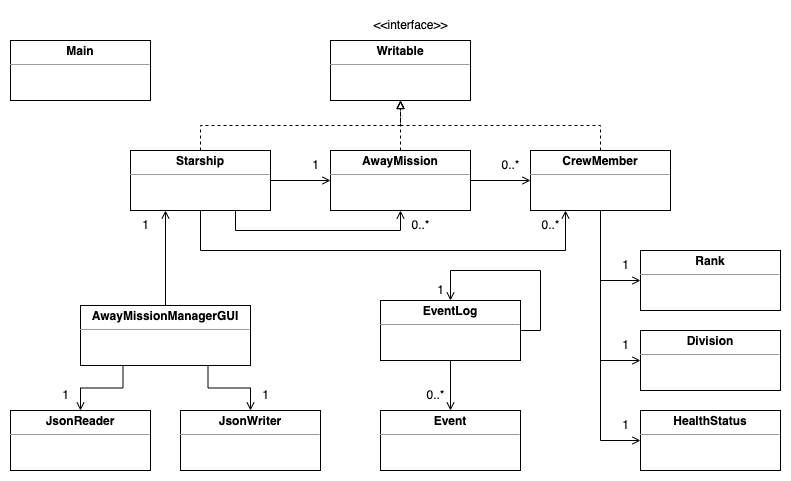

The diagram above was exported from draw.io. Its source (the exported page's mxGraphModel, read from the mxfile embedded in the PNG):
<mxGraphModel dx="1426" dy="794" grid="1" gridSize="10" guides="1" tooltips="1" connect="1" arrows="1" fold="1" page="1" pageScale="1" pageWidth="827" pageHeight="1169" math="0" shadow="0">
  <root>
    <mxCell id="WIyWlLk6GJQsqaUBKTNV-0" />
    <mxCell id="WIyWlLk6GJQsqaUBKTNV-1" parent="WIyWlLk6GJQsqaUBKTNV-0" />
    <mxCell id="aJQKQY5-UKxQ7EKcwwX9-1" value="&lt;p style=&quot;margin:0px;margin-top:4px;text-align:center;&quot;&gt;&lt;b&gt;JsonWriter&lt;/b&gt;&lt;/p&gt;&lt;hr size=&quot;1&quot;&gt;&lt;div style=&quot;height:2px;&quot;&gt;&lt;/div&gt;" style="verticalAlign=top;align=left;overflow=fill;fontSize=12;fontFamily=Helvetica;html=1;" vertex="1" parent="WIyWlLk6GJQsqaUBKTNV-1">
      <mxGeometry x="190" y="410" width="140" height="60" as="geometry" />
    </mxCell>
    <mxCell id="aJQKQY5-UKxQ7EKcwwX9-2" value="&lt;p style=&quot;margin:0px;margin-top:4px;text-align:center;&quot;&gt;&lt;b&gt;JsonReader&lt;/b&gt;&lt;/p&gt;&lt;hr size=&quot;1&quot;&gt;&lt;div style=&quot;height:2px;&quot;&gt;&lt;/div&gt;" style="verticalAlign=top;align=left;overflow=fill;fontSize=12;fontFamily=Helvetica;html=1;" vertex="1" parent="WIyWlLk6GJQsqaUBKTNV-1">
      <mxGeometry x="20" y="410" width="140" height="60" as="geometry" />
    </mxCell>
    <mxCell id="aJQKQY5-UKxQ7EKcwwX9-5" value="&lt;p style=&quot;margin:0px;margin-top:4px;text-align:center;&quot;&gt;&lt;b&gt;HealthStatus&lt;/b&gt;&lt;/p&gt;&lt;hr size=&quot;1&quot;&gt;&lt;div style=&quot;height:2px;&quot;&gt;&lt;/div&gt;" style="verticalAlign=top;align=left;overflow=fill;fontSize=12;fontFamily=Helvetica;html=1;" vertex="1" parent="WIyWlLk6GJQsqaUBKTNV-1">
      <mxGeometry x="650" y="410" width="140" height="60" as="geometry" />
    </mxCell>
    <mxCell id="aJQKQY5-UKxQ7EKcwwX9-6" value="&lt;p style=&quot;margin:0px;margin-top:4px;text-align:center;&quot;&gt;&lt;b&gt;Division&lt;/b&gt;&lt;/p&gt;&lt;hr size=&quot;1&quot;&gt;&lt;div style=&quot;height:2px;&quot;&gt;&lt;/div&gt;" style="verticalAlign=top;align=left;overflow=fill;fontSize=12;fontFamily=Helvetica;html=1;" vertex="1" parent="WIyWlLk6GJQsqaUBKTNV-1">
      <mxGeometry x="650" y="330" width="140" height="60" as="geometry" />
    </mxCell>
    <mxCell id="aJQKQY5-UKxQ7EKcwwX9-7" value="&lt;p style=&quot;margin:0px;margin-top:4px;text-align:center;&quot;&gt;&lt;b&gt;Rank&lt;/b&gt;&lt;/p&gt;&lt;hr size=&quot;1&quot;&gt;&lt;div style=&quot;height:2px;&quot;&gt;&lt;/div&gt;" style="verticalAlign=top;align=left;overflow=fill;fontSize=12;fontFamily=Helvetica;html=1;" vertex="1" parent="WIyWlLk6GJQsqaUBKTNV-1">
      <mxGeometry x="650" y="250" width="140" height="60" as="geometry" />
    </mxCell>
    <mxCell id="aJQKQY5-UKxQ7EKcwwX9-51" style="edgeStyle=orthogonalEdgeStyle;rounded=0;orthogonalLoop=1;jettySize=auto;html=1;exitX=0.5;exitY=0;exitDx=0;exitDy=0;entryX=0.25;entryY=1;entryDx=0;entryDy=0;startArrow=none;startFill=0;endArrow=open;endFill=0;" edge="1" parent="WIyWlLk6GJQsqaUBKTNV-1" source="aJQKQY5-UKxQ7EKcwwX9-8" target="aJQKQY5-UKxQ7EKcwwX9-14">
      <mxGeometry relative="1" as="geometry" />
    </mxCell>
    <mxCell id="aJQKQY5-UKxQ7EKcwwX9-65" style="edgeStyle=orthogonalEdgeStyle;rounded=0;orthogonalLoop=1;jettySize=auto;html=1;exitX=0.25;exitY=1;exitDx=0;exitDy=0;startArrow=none;startFill=0;endArrow=open;endFill=0;" edge="1" parent="WIyWlLk6GJQsqaUBKTNV-1" source="aJQKQY5-UKxQ7EKcwwX9-8" target="aJQKQY5-UKxQ7EKcwwX9-2">
      <mxGeometry relative="1" as="geometry" />
    </mxCell>
    <mxCell id="aJQKQY5-UKxQ7EKcwwX9-67" style="edgeStyle=orthogonalEdgeStyle;rounded=0;orthogonalLoop=1;jettySize=auto;html=1;exitX=0.75;exitY=1;exitDx=0;exitDy=0;entryX=0.5;entryY=0;entryDx=0;entryDy=0;startArrow=none;startFill=0;endArrow=open;endFill=0;" edge="1" parent="WIyWlLk6GJQsqaUBKTNV-1" source="aJQKQY5-UKxQ7EKcwwX9-8" target="aJQKQY5-UKxQ7EKcwwX9-1">
      <mxGeometry relative="1" as="geometry" />
    </mxCell>
    <mxCell id="aJQKQY5-UKxQ7EKcwwX9-8" value="&lt;p style=&quot;margin:0px;margin-top:4px;text-align:center;&quot;&gt;&lt;b&gt;AwayMissionManagerGUI&lt;/b&gt;&lt;/p&gt;&lt;hr size=&quot;1&quot;&gt;&lt;div style=&quot;height:2px;&quot;&gt;&lt;/div&gt;" style="verticalAlign=top;align=left;overflow=fill;fontSize=12;fontFamily=Helvetica;html=1;" vertex="1" parent="WIyWlLk6GJQsqaUBKTNV-1">
      <mxGeometry x="90" y="305" width="170" height="60" as="geometry" />
    </mxCell>
    <mxCell id="aJQKQY5-UKxQ7EKcwwX9-9" value="&lt;p style=&quot;margin:0px;margin-top:4px;text-align:center;&quot;&gt;&lt;b&gt;Main&lt;/b&gt;&lt;/p&gt;&lt;hr size=&quot;1&quot;&gt;&lt;div style=&quot;height:2px;&quot;&gt;&lt;/div&gt;" style="verticalAlign=top;align=left;overflow=fill;fontSize=12;fontFamily=Helvetica;html=1;" vertex="1" parent="WIyWlLk6GJQsqaUBKTNV-1">
      <mxGeometry x="20" y="40" width="140" height="60" as="geometry" />
    </mxCell>
    <mxCell id="aJQKQY5-UKxQ7EKcwwX9-18" style="edgeStyle=orthogonalEdgeStyle;rounded=0;orthogonalLoop=1;jettySize=auto;html=1;exitX=0.5;exitY=1;exitDx=0;exitDy=0;entryX=0.5;entryY=0;entryDx=0;entryDy=0;endArrow=open;endFill=0;" edge="1" parent="WIyWlLk6GJQsqaUBKTNV-1" source="aJQKQY5-UKxQ7EKcwwX9-10" target="aJQKQY5-UKxQ7EKcwwX9-11">
      <mxGeometry relative="1" as="geometry" />
    </mxCell>
    <mxCell id="aJQKQY5-UKxQ7EKcwwX9-20" style="edgeStyle=orthogonalEdgeStyle;rounded=0;orthogonalLoop=1;jettySize=auto;html=1;exitX=1;exitY=0.5;exitDx=0;exitDy=0;entryX=0.5;entryY=0;entryDx=0;entryDy=0;endArrow=open;endFill=0;" edge="1" parent="WIyWlLk6GJQsqaUBKTNV-1" source="aJQKQY5-UKxQ7EKcwwX9-10" target="aJQKQY5-UKxQ7EKcwwX9-10">
      <mxGeometry relative="1" as="geometry">
        <mxPoint x="470" y="230" as="targetPoint" />
        <Array as="points">
          <mxPoint x="550" y="330" />
          <mxPoint x="550" y="270" />
          <mxPoint x="460" y="270" />
        </Array>
      </mxGeometry>
    </mxCell>
    <mxCell id="aJQKQY5-UKxQ7EKcwwX9-10" value="&lt;p style=&quot;margin:0px;margin-top:4px;text-align:center;&quot;&gt;&lt;b&gt;EventLog&lt;/b&gt;&lt;/p&gt;&lt;hr size=&quot;1&quot;&gt;&lt;div style=&quot;height:2px;&quot;&gt;&lt;/div&gt;" style="verticalAlign=top;align=left;overflow=fill;fontSize=12;fontFamily=Helvetica;html=1;" vertex="1" parent="WIyWlLk6GJQsqaUBKTNV-1">
      <mxGeometry x="390" y="300" width="140" height="60" as="geometry" />
    </mxCell>
    <mxCell id="aJQKQY5-UKxQ7EKcwwX9-11" value="&lt;p style=&quot;margin:0px;margin-top:4px;text-align:center;&quot;&gt;&lt;b&gt;Event&lt;/b&gt;&lt;/p&gt;&lt;hr size=&quot;1&quot;&gt;&lt;div style=&quot;height:2px;&quot;&gt;&lt;/div&gt;" style="verticalAlign=top;align=left;overflow=fill;fontSize=12;fontFamily=Helvetica;html=1;" vertex="1" parent="WIyWlLk6GJQsqaUBKTNV-1">
      <mxGeometry x="390" y="410" width="140" height="60" as="geometry" />
    </mxCell>
    <mxCell id="aJQKQY5-UKxQ7EKcwwX9-31" style="edgeStyle=orthogonalEdgeStyle;rounded=0;orthogonalLoop=1;jettySize=auto;html=1;exitX=0.5;exitY=0;exitDx=0;exitDy=0;entryX=0.5;entryY=1;entryDx=0;entryDy=0;dashed=1;startArrow=none;startFill=0;endArrow=block;endFill=0;" edge="1" parent="WIyWlLk6GJQsqaUBKTNV-1" source="aJQKQY5-UKxQ7EKcwwX9-12" target="aJQKQY5-UKxQ7EKcwwX9-15">
      <mxGeometry relative="1" as="geometry" />
    </mxCell>
    <mxCell id="aJQKQY5-UKxQ7EKcwwX9-42" style="edgeStyle=orthogonalEdgeStyle;rounded=0;orthogonalLoop=1;jettySize=auto;html=1;exitX=0.5;exitY=1;exitDx=0;exitDy=0;entryX=0;entryY=0.5;entryDx=0;entryDy=0;startArrow=none;startFill=0;endArrow=open;endFill=0;" edge="1" parent="WIyWlLk6GJQsqaUBKTNV-1" source="aJQKQY5-UKxQ7EKcwwX9-12" target="aJQKQY5-UKxQ7EKcwwX9-5">
      <mxGeometry relative="1" as="geometry" />
    </mxCell>
    <mxCell id="aJQKQY5-UKxQ7EKcwwX9-43" style="edgeStyle=orthogonalEdgeStyle;rounded=0;orthogonalLoop=1;jettySize=auto;html=1;exitX=0.5;exitY=1;exitDx=0;exitDy=0;entryX=0;entryY=0.5;entryDx=0;entryDy=0;startArrow=none;startFill=0;endArrow=open;endFill=0;" edge="1" parent="WIyWlLk6GJQsqaUBKTNV-1" source="aJQKQY5-UKxQ7EKcwwX9-12" target="aJQKQY5-UKxQ7EKcwwX9-6">
      <mxGeometry relative="1" as="geometry" />
    </mxCell>
    <mxCell id="aJQKQY5-UKxQ7EKcwwX9-44" style="edgeStyle=orthogonalEdgeStyle;rounded=0;orthogonalLoop=1;jettySize=auto;html=1;exitX=0.5;exitY=1;exitDx=0;exitDy=0;entryX=0;entryY=0.5;entryDx=0;entryDy=0;startArrow=none;startFill=0;endArrow=open;endFill=0;" edge="1" parent="WIyWlLk6GJQsqaUBKTNV-1" source="aJQKQY5-UKxQ7EKcwwX9-12" target="aJQKQY5-UKxQ7EKcwwX9-7">
      <mxGeometry relative="1" as="geometry" />
    </mxCell>
    <mxCell id="aJQKQY5-UKxQ7EKcwwX9-12" value="&lt;p style=&quot;margin:0px;margin-top:4px;text-align:center;&quot;&gt;&lt;b&gt;CrewMember&lt;/b&gt;&lt;/p&gt;&lt;hr size=&quot;1&quot;&gt;&lt;div style=&quot;height:2px;&quot;&gt;&lt;/div&gt;" style="verticalAlign=top;align=left;overflow=fill;fontSize=12;fontFamily=Helvetica;html=1;" vertex="1" parent="WIyWlLk6GJQsqaUBKTNV-1">
      <mxGeometry x="540" y="150" width="140" height="60" as="geometry" />
    </mxCell>
    <mxCell id="aJQKQY5-UKxQ7EKcwwX9-28" style="edgeStyle=orthogonalEdgeStyle;rounded=0;orthogonalLoop=1;jettySize=auto;html=1;exitX=0.5;exitY=0;exitDx=0;exitDy=0;entryX=0.5;entryY=1;entryDx=0;entryDy=0;startArrow=none;startFill=0;endArrow=block;endFill=0;dashed=1;" edge="1" parent="WIyWlLk6GJQsqaUBKTNV-1" source="aJQKQY5-UKxQ7EKcwwX9-13" target="aJQKQY5-UKxQ7EKcwwX9-15">
      <mxGeometry relative="1" as="geometry" />
    </mxCell>
    <mxCell id="aJQKQY5-UKxQ7EKcwwX9-33" style="edgeStyle=orthogonalEdgeStyle;rounded=0;orthogonalLoop=1;jettySize=auto;html=1;exitX=1;exitY=0.5;exitDx=0;exitDy=0;entryX=0;entryY=0.5;entryDx=0;entryDy=0;startArrow=none;startFill=0;endArrow=open;endFill=0;" edge="1" parent="WIyWlLk6GJQsqaUBKTNV-1" source="aJQKQY5-UKxQ7EKcwwX9-13" target="aJQKQY5-UKxQ7EKcwwX9-12">
      <mxGeometry relative="1" as="geometry" />
    </mxCell>
    <mxCell id="aJQKQY5-UKxQ7EKcwwX9-13" value="&lt;p style=&quot;margin:0px;margin-top:4px;text-align:center;&quot;&gt;&lt;b&gt;AwayMission&lt;/b&gt;&lt;/p&gt;&lt;hr size=&quot;1&quot;&gt;&lt;div style=&quot;height:2px;&quot;&gt;&lt;/div&gt;" style="verticalAlign=top;align=left;overflow=fill;fontSize=12;fontFamily=Helvetica;html=1;" vertex="1" parent="WIyWlLk6GJQsqaUBKTNV-1">
      <mxGeometry x="340" y="150" width="140" height="60" as="geometry" />
    </mxCell>
    <mxCell id="aJQKQY5-UKxQ7EKcwwX9-32" style="edgeStyle=orthogonalEdgeStyle;rounded=0;orthogonalLoop=1;jettySize=auto;html=1;exitX=0.5;exitY=0;exitDx=0;exitDy=0;entryX=0.5;entryY=1;entryDx=0;entryDy=0;dashed=1;startArrow=none;startFill=0;endArrow=block;endFill=0;" edge="1" parent="WIyWlLk6GJQsqaUBKTNV-1" source="aJQKQY5-UKxQ7EKcwwX9-14" target="aJQKQY5-UKxQ7EKcwwX9-15">
      <mxGeometry relative="1" as="geometry" />
    </mxCell>
    <mxCell id="aJQKQY5-UKxQ7EKcwwX9-37" style="edgeStyle=orthogonalEdgeStyle;rounded=0;orthogonalLoop=1;jettySize=auto;html=1;exitX=1;exitY=0.5;exitDx=0;exitDy=0;entryX=0;entryY=0.5;entryDx=0;entryDy=0;startArrow=none;startFill=0;endArrow=open;endFill=0;" edge="1" parent="WIyWlLk6GJQsqaUBKTNV-1" source="aJQKQY5-UKxQ7EKcwwX9-14" target="aJQKQY5-UKxQ7EKcwwX9-13">
      <mxGeometry relative="1" as="geometry" />
    </mxCell>
    <mxCell id="aJQKQY5-UKxQ7EKcwwX9-39" style="edgeStyle=orthogonalEdgeStyle;rounded=0;orthogonalLoop=1;jettySize=auto;html=1;exitX=0.75;exitY=1;exitDx=0;exitDy=0;entryX=0.5;entryY=1;entryDx=0;entryDy=0;startArrow=none;startFill=0;endArrow=open;endFill=0;" edge="1" parent="WIyWlLk6GJQsqaUBKTNV-1" source="aJQKQY5-UKxQ7EKcwwX9-14" target="aJQKQY5-UKxQ7EKcwwX9-13">
      <mxGeometry relative="1" as="geometry">
        <Array as="points">
          <mxPoint x="245" y="230" />
          <mxPoint x="410" y="230" />
        </Array>
      </mxGeometry>
    </mxCell>
    <mxCell id="aJQKQY5-UKxQ7EKcwwX9-46" style="edgeStyle=orthogonalEdgeStyle;rounded=0;orthogonalLoop=1;jettySize=auto;html=1;exitX=0.5;exitY=1;exitDx=0;exitDy=0;entryX=0.25;entryY=1;entryDx=0;entryDy=0;startArrow=none;startFill=0;endArrow=open;endFill=0;" edge="1" parent="WIyWlLk6GJQsqaUBKTNV-1" source="aJQKQY5-UKxQ7EKcwwX9-14" target="aJQKQY5-UKxQ7EKcwwX9-12">
      <mxGeometry relative="1" as="geometry">
        <Array as="points">
          <mxPoint x="210" y="250" />
          <mxPoint x="575" y="250" />
        </Array>
      </mxGeometry>
    </mxCell>
    <mxCell id="aJQKQY5-UKxQ7EKcwwX9-14" value="&lt;p style=&quot;margin:0px;margin-top:4px;text-align:center;&quot;&gt;&lt;b&gt;Starship&lt;/b&gt;&lt;/p&gt;&lt;hr size=&quot;1&quot;&gt;&lt;div style=&quot;height:2px;&quot;&gt;&lt;/div&gt;" style="verticalAlign=top;align=left;overflow=fill;fontSize=12;fontFamily=Helvetica;html=1;" vertex="1" parent="WIyWlLk6GJQsqaUBKTNV-1">
      <mxGeometry x="140" y="150" width="140" height="60" as="geometry" />
    </mxCell>
    <mxCell id="aJQKQY5-UKxQ7EKcwwX9-15" value="&lt;p style=&quot;margin:0px;margin-top:4px;text-align:center;&quot;&gt;&lt;b&gt;Writable&lt;/b&gt;&lt;/p&gt;&lt;hr size=&quot;1&quot;&gt;&lt;div style=&quot;height:2px;&quot;&gt;&lt;/div&gt;" style="verticalAlign=top;align=left;overflow=fill;fontSize=12;fontFamily=Helvetica;html=1;" vertex="1" parent="WIyWlLk6GJQsqaUBKTNV-1">
      <mxGeometry x="340" y="40" width="140" height="60" as="geometry" />
    </mxCell>
    <mxCell id="aJQKQY5-UKxQ7EKcwwX9-17" value="&amp;lt;&amp;lt;interface&amp;gt;&amp;gt;" style="text;html=1;align=center;verticalAlign=middle;resizable=0;points=[];autosize=1;strokeColor=none;fillColor=none;" vertex="1" parent="WIyWlLk6GJQsqaUBKTNV-1">
      <mxGeometry x="370" y="10" width="100" height="30" as="geometry" />
    </mxCell>
    <mxCell id="aJQKQY5-UKxQ7EKcwwX9-19" value="0..*" style="text;html=1;align=center;verticalAlign=middle;resizable=0;points=[];autosize=1;strokeColor=none;fillColor=none;" vertex="1" parent="WIyWlLk6GJQsqaUBKTNV-1">
      <mxGeometry x="425" y="380" width="40" height="30" as="geometry" />
    </mxCell>
    <mxCell id="aJQKQY5-UKxQ7EKcwwX9-21" value="1" style="text;html=1;align=center;verticalAlign=middle;resizable=0;points=[];autosize=1;strokeColor=none;fillColor=none;" vertex="1" parent="WIyWlLk6GJQsqaUBKTNV-1">
      <mxGeometry x="435" y="275" width="30" height="30" as="geometry" />
    </mxCell>
    <mxCell id="aJQKQY5-UKxQ7EKcwwX9-25" value="1" style="text;html=1;align=center;verticalAlign=middle;resizable=0;points=[];autosize=1;strokeColor=none;fillColor=none;" vertex="1" parent="WIyWlLk6GJQsqaUBKTNV-1">
      <mxGeometry x="620" y="250" width="30" height="30" as="geometry" />
    </mxCell>
    <mxCell id="aJQKQY5-UKxQ7EKcwwX9-26" value="1" style="text;html=1;align=center;verticalAlign=middle;resizable=0;points=[];autosize=1;strokeColor=none;fillColor=none;" vertex="1" parent="WIyWlLk6GJQsqaUBKTNV-1">
      <mxGeometry x="620" y="330" width="30" height="30" as="geometry" />
    </mxCell>
    <mxCell id="aJQKQY5-UKxQ7EKcwwX9-27" value="1" style="text;html=1;align=center;verticalAlign=middle;resizable=0;points=[];autosize=1;strokeColor=none;fillColor=none;" vertex="1" parent="WIyWlLk6GJQsqaUBKTNV-1">
      <mxGeometry x="620" y="410" width="30" height="30" as="geometry" />
    </mxCell>
    <mxCell id="aJQKQY5-UKxQ7EKcwwX9-34" value="0..*" style="text;html=1;align=center;verticalAlign=middle;resizable=0;points=[];autosize=1;strokeColor=none;fillColor=none;" vertex="1" parent="WIyWlLk6GJQsqaUBKTNV-1">
      <mxGeometry x="500" y="150" width="40" height="30" as="geometry" />
    </mxCell>
    <mxCell id="aJQKQY5-UKxQ7EKcwwX9-38" value="1" style="text;html=1;align=center;verticalAlign=middle;resizable=0;points=[];autosize=1;strokeColor=none;fillColor=none;" vertex="1" parent="WIyWlLk6GJQsqaUBKTNV-1">
      <mxGeometry x="310" y="150" width="30" height="30" as="geometry" />
    </mxCell>
    <mxCell id="aJQKQY5-UKxQ7EKcwwX9-47" value="0..*" style="text;html=1;align=center;verticalAlign=middle;resizable=0;points=[];autosize=1;strokeColor=none;fillColor=none;" vertex="1" parent="WIyWlLk6GJQsqaUBKTNV-1">
      <mxGeometry x="410" y="210" width="40" height="30" as="geometry" />
    </mxCell>
    <mxCell id="aJQKQY5-UKxQ7EKcwwX9-48" value="0..*" style="text;html=1;align=center;verticalAlign=middle;resizable=0;points=[];autosize=1;strokeColor=none;fillColor=none;" vertex="1" parent="WIyWlLk6GJQsqaUBKTNV-1">
      <mxGeometry x="540" y="210" width="40" height="30" as="geometry" />
    </mxCell>
    <mxCell id="aJQKQY5-UKxQ7EKcwwX9-68" value="1" style="text;html=1;align=center;verticalAlign=middle;resizable=0;points=[];autosize=1;strokeColor=none;fillColor=none;" vertex="1" parent="WIyWlLk6GJQsqaUBKTNV-1">
      <mxGeometry x="260" y="380" width="30" height="30" as="geometry" />
    </mxCell>
    <mxCell id="aJQKQY5-UKxQ7EKcwwX9-69" value="1" style="text;html=1;align=center;verticalAlign=middle;resizable=0;points=[];autosize=1;strokeColor=none;fillColor=none;" vertex="1" parent="WIyWlLk6GJQsqaUBKTNV-1">
      <mxGeometry x="60" y="380" width="30" height="30" as="geometry" />
    </mxCell>
    <mxCell id="aJQKQY5-UKxQ7EKcwwX9-70" value="1" style="text;html=1;align=center;verticalAlign=middle;resizable=0;points=[];autosize=1;strokeColor=none;fillColor=none;" vertex="1" parent="WIyWlLk6GJQsqaUBKTNV-1">
      <mxGeometry x="140" y="210" width="30" height="30" as="geometry" />
    </mxCell>
  </root>
</mxGraphModel>